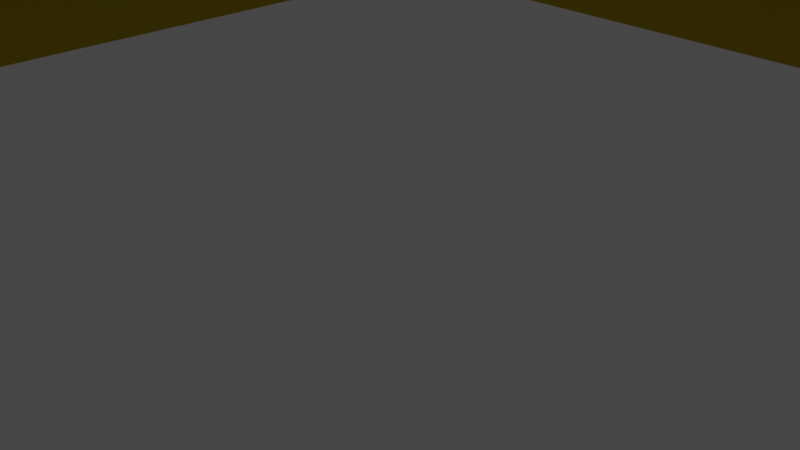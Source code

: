# Source: monument.blend  (saved by Blender 2.90.8; exported with 4.5.12 LTS)
import bpy
from mathutils import Matrix  # noqa: F401  (used for matrix-valued properties, if any)

bpy.ops.wm.read_factory_settings(use_empty=True)
scene = bpy.context.scene
scene.name = 'Scene'

# ---- collections
col_collection = bpy.data.collections.new('Collection'); scene.collection.children.link(col_collection)

# ---- materials (node trees are filled in below, after node groups)
mat_stone = bpy.data.materials.new('Stone')
mat_stone.use_transparent_shadow = False

# ---- material node trees
mat_stone.use_nodes = True; mat_stone.node_tree.nodes.clear()
_N = mat_stone.node_tree.nodes; _L = mat_stone.node_tree.links
n0 = _N.new('ShaderNodeBsdfPrincipled'); n0.name = 'Principled BSDF'; n0.location = (10, 300)
n0.distribution = 'GGX'
n0.subsurface_method = 'BURLEY'
n0.inputs[0].default_value = (0.8, 0.6301, 0.0, 1.0)
n0.inputs[2].default_value = 0.8626
n0.inputs[3].default_value = 1.45
n0.inputs[13].default_value = 0.7308
n0.inputs[27].default_value = (0.0, 0.0, 0.0, 1.0)
n0.inputs[28].default_value = 1.0
n1 = _N.new('ShaderNodeOutputMaterial'); n1.name = 'Material Output'; n1.location = (300, 300)
_L.new(n0.outputs[0], n1.inputs[0])
n1.is_active_output = True

# ---- world
world_world = bpy.data.worlds.new('World'); scene.world = world_world
world_world.use_nodes = True; world_world.node_tree.nodes.clear()
_N = world_world.node_tree.nodes; _L = world_world.node_tree.links
n0 = _N.new('ShaderNodeOutputWorld'); n0.name = 'World Output'; n0.location = (300, 300)
n1 = _N.new('ShaderNodeBackground'); n1.name = 'Background'; n1.location = (10, 300)
n1.inputs[0].default_value = (0.05088, 0.05088, 0.05088, 1.0)
_L.new(n1.outputs[0], n0.inputs[0])
n0.is_active_output = True
world_world.color = (0.05088, 0.05088, 0.05088)
world_world.use_sun_shadow = False
world_world.sun_shadow_jitter_overblur = 0.0

# ---- cameras
cam_camera = bpy.data.cameras.new('Camera')
cam_camera.clip_end = 100.0
cam_camera.ortho_scale = 7.314

# ---- lights
light_sun = bpy.data.lights.new('Sun', 'SUN')
light_sun.transmission_factor = 0.0
light_sun.energy = 1.0
light_sun.shadow_soft_size = 0.125

# ---- meshes
me_washingtonmonument210 = bpy.data.meshes.new('WashingtonMonument210')
me_washingtonmonument210.from_pydata([(-11.53, -30.56, 3.062), (-14.37, -29.33, 3.062), (-12.99, -29.97, 3.062), (6.87, 31.94, 3.062), (5.183, 32.25, 0.0), (5.183, 32.25, 3.062), (3.527, 32.48, 0.0), (3.527, 32.48, 3.062), (1.818, 32.62, 0.0), (1.818, 32.62, 3.062), (0.0, 32.67, 0.0), (0.0, 32.67, 3.062), (-1.711, 32.62, 0.0), (-1.711, 32.62, 3.062), (-3.475, 32.48, 0.0), (-3.475, 32.48, 3.062), (-5.126, 32.26, 0.0), (-5.126, 32.26, 3.062), (-6.767, 31.96, 0.0), (-6.767, 31.96, 3.062), (-8.387, 31.57, 0.0), (-8.387, 31.57, 3.062), (-10.0, 31.1, 0.0), (-10.0, 31.1, 3.062), (-11.44, 30.6, 0.0), (-11.44, 30.6, 3.062), (-13.03, 29.96, 0.0), (-13.03, 29.96, 3.062), (-14.43, 29.3, 0.0), (-14.43, 29.3, 3.062), (-15.76, 28.61, 0.0), (-15.76, 28.61, 3.062), (-17.13, 27.81, 0.0), (-17.13, 27.81, 3.062), (-18.4, 26.99, 0.0), (-18.4, 26.99, 3.062), (-19.7, 26.06, 0.0), (-19.7, 26.06, 3.062), (-20.89, 25.11, 0.0), (-20.89, 25.11, 3.062), (-22.01, 24.14, 0.0), (-22.01, 24.14, 3.062), (-23.06, 23.14, 0.0), (-23.06, 23.14, 3.062), (-24.14, 22.01, 0.0), (-24.14, 22.01, 3.062), (-25.16, 20.84, 0.0), (-25.16, 20.84, 3.062), (-26.1, 19.64, 0.0), (-26.1, 19.64, 3.062), (-26.97, 18.44, 0.0), (-26.97, 18.44, 3.062), (-27.8, 17.15, 0.0), (-27.8, 17.15, 3.062), (-28.57, 15.84, 0.0), (-28.57, 15.84, 3.062), (-29.33, 14.37, 3.062), (-29.97, 12.99, 0.0), (-29.97, 12.99, 3.062), (-30.56, 11.53, 0.0), (-30.56, 11.53, 3.062), (-31.09, 10.03, 0.0), (-31.09, 10.03, 3.062), (-31.57, 8.385, 0.0), (-31.57, 8.385, 3.062), (-31.94, 6.87, 0.0), (-31.94, 6.87, 3.062), (-32.25, 5.183, 0.0), (-32.25, 5.183, 3.062), (-32.48, 3.527, 0.0), (-32.48, 3.527, 3.062), (-32.62, 1.818, 0.0), (-32.62, 1.818, 3.062), (-32.67, 8.001e-15, 3.062), (-32.67, 0.0, 0.0), (-32.62, -1.7, 3.062), (-32.48, -3.475, 0.0), (-32.48, -3.475, 3.062), (-32.26, -5.126, 3.062), (-32.26, -5.126, 0.0), (-31.96, -6.767, 3.062), (-31.57, -8.387, 0.0), (-31.57, -8.387, 3.062), (-31.1, -10.0, 0.0), (-31.1, -10.0, 3.062), (-30.6, -11.44, 3.062), (-29.96, -13.03, 0.0), (-29.96, -13.03, 3.062), (-29.3, -14.43, 3.062), (-28.61, -15.76, 0.0), (-28.61, -15.76, 3.062), (-27.81, -17.13, 0.0), (-27.81, -17.13, 3.062), (-26.99, -18.4, 0.0), (-26.99, -18.4, 3.062), (-26.06, -19.7, 0.0), (-26.06, -19.7, 3.062), (-25.11, -20.89, 0.0), (-25.11, -20.89, 3.062), (-24.14, -22.01, 0.0), (-24.14, -22.01, 3.062), (-23.14, -23.06, 0.0), (-23.14, -23.06, 3.062), (-22.01, -24.14, 0.0), (-22.01, -24.14, 3.062), (-20.84, -25.16, 0.0), (-20.84, -25.16, 3.062), (-19.64, -26.1, 3.062), (-18.44, -26.97, 0.0), (-18.44, -26.97, 3.062), (-17.15, -27.8, 0.0), (-17.15, -27.8, 3.062), (-15.84, -28.57, 3.062), (-14.37, -29.33, 0.0), (-12.99, -29.97, 0.0), (-11.53, -30.56, 0.0), (-10.03, -31.09, 0.0), (-10.03, -31.09, 3.062), (-8.385, -31.57, 0.0), (-8.385, -31.57, 3.062), (-6.87, -31.94, 0.0), (-6.87, -31.94, 3.062), (-5.183, -32.25, 0.0), (-5.183, -32.25, 3.062), (-3.527, -32.48, 0.0), (-3.527, -32.48, 3.062), (-1.818, -32.62, 0.0), (-1.818, -32.62, 3.062), (0.0, -32.67, 0.0), (0.0, -32.67, 3.062), (1.7, -32.62, 0.0), (1.7, -32.62, 3.062), (3.475, -32.48, 3.062), (3.475, -32.48, 0.0), (5.126, -32.26, 3.062), (5.126, -32.26, 0.0), (6.767, -31.96, 3.062), (6.767, -31.96, 0.0), (8.387, -31.57, 3.062), (10.0, -31.1, 0.0), (11.44, -30.6, 3.062), (10.0, -31.1, 3.062), (13.03, -29.96, 0.0), (13.03, -29.96, 3.062), (14.43, -29.3, 3.062), (15.76, -28.61, 0.0), (15.76, -28.61, 3.062), (17.13, -27.81, 0.0), (17.13, -27.81, 3.062), (18.4, -26.99, 0.0), (18.4, -26.99, 3.062), (19.7, -26.06, 0.0), (19.7, -26.06, 3.062), (20.89, -25.11, 3.062), (22.01, -24.14, 0.0), (22.01, -24.14, 3.062), (23.06, -23.14, 0.0), (23.06, -23.14, 3.062), (24.14, -22.01, 0.0), (24.14, -22.01, 3.062), (25.16, -20.84, 0.0), (25.16, -20.84, 3.062), (26.1, -19.64, 0.0), (26.1, -19.64, 3.062), (26.97, -18.44, 0.0), (26.97, -18.44, 3.062), (27.8, -17.15, 0.0), (27.8, -17.15, 3.062), (28.57, -15.84, 0.0), (28.57, -15.84, 3.062), (29.33, -14.37, 0.0), (29.33, -14.37, 3.062), (29.97, -12.99, 0.0), (29.97, -12.99, 3.062), (30.56, -11.53, 0.0), (30.56, -11.53, 3.062), (31.09, -10.03, 3.062), (31.57, -8.385, 0.0), (31.57, -8.385, 3.062), (31.94, -6.87, 0.0), (31.94, -6.87, 3.062), (32.25, -5.183, 0.0), (32.25, -5.183, 3.062), (32.48, -3.527, 0.0), (32.48, -3.527, 3.062), (32.62, -1.818, 0.0), (32.62, -1.818, 3.062), (32.67, -4e-15, 0.0), (32.67, -4e-15, 3.062), (32.62, 1.711, 0.0), (32.62, 1.711, 3.062), (32.48, 3.475, 0.0), (32.48, 3.475, 3.062), (32.26, 5.126, 0.0), (32.26, 5.126, 3.062), (31.96, 6.767, 0.0), (31.96, 6.767, 3.062), (31.57, 8.387, 3.062), (31.1, 10.0, 0.0), (31.1, 10.0, 3.062), (30.6, 11.44, 0.0), (30.6, 11.44, 3.062), (29.96, 13.03, 0.0), (29.96, 13.03, 3.062), (29.3, 14.43, 3.062), (29.3, 14.43, 0.0), (28.61, 15.76, 3.062), (27.81, 17.13, 0.0), (27.81, 17.13, 3.062), (26.99, 18.4, 0.0), (26.99, 18.4, 3.062), (26.06, 19.7, 0.0), (26.06, 19.7, 3.062), (25.11, 20.89, 0.0), (25.11, 20.89, 3.062), (24.14, 22.01, 0.0), (24.14, 22.01, 3.062), (23.14, 23.06, 0.0), (23.14, 23.06, 3.062), (22.01, 24.14, 3.062), (20.84, 25.16, 0.0), (20.84, 25.16, 3.062), (19.64, 26.1, 0.0), (19.64, 26.1, 3.062), (18.44, 26.97, 0.0), (18.44, 26.97, 3.062), (17.15, 27.8, 0.0), (17.15, 27.8, 3.062), (15.84, 28.57, 0.0), (15.84, 28.57, 3.062), (14.37, 29.33, 3.062), (12.99, 29.97, 0.0), (12.99, 29.97, 3.062), (11.53, 30.56, 0.0), (11.53, 30.56, 3.062), (10.03, 31.09, 0.0), (10.03, 31.09, 3.062), (8.385, 31.57, 0.0), (8.385, 31.57, 3.062), (-30.6, -11.44, 0.0), (6.87, 31.94, 0.0), (8.387, -31.57, 0.0), (3.596, 3.596, 187.8), (-3.865, 3.865, 187.9), (3.865, 3.865, 187.9), (-7.69, 7.69, 3.062), (-7.69, -7.69, 3.062), (-3.865, -3.865, 187.9), (1.235, -7.564, 9.153), (-1.269, -7.564, 9.153), (-3.596, -3.596, 187.8), (3.865, -3.865, 187.9), (-2.378, -2.972, 190.9), (-2.378, -3.24, 189.5), (2.972, 2.378, 190.9), (3.24, 2.378, 189.5), (-2.972, -2.378, 190.9), (-3.24, -2.378, 189.5), (7.69, 7.69, 3.062), (7.69, -7.69, 3.062), (-7.35, -7.35, 3.062), (7.35, -7.35, 3.062), (-3.596, 3.596, 187.8), (-2.378, 2.972, 190.9), (-2.378, 3.24, 189.5), (3.596, -3.596, 187.8), (1.235, -10.16, 9.153), (1.235, -7.681, 3.479), (1.235, -10.28, 3.479), (-1.269, -10.16, 9.153), (-1.269, -7.681, 3.479), (-1.269, -10.28, 3.479), (-6.431, 2.378, 189.6), (-6.429, 6.429, 189.6), (-6.431, 6.431, 189.6), (6.431, 2.378, 189.6), (6.429, 6.429, 189.6), (6.429, 2.378, 189.6), (6.431, 2.378, 189.5), (6.014, 0.8761, 190.9), (6.014, 2.378, 190.9), (6.431, 0.8761, 189.5), (6.429, 0.8761, 189.6), (6.431, 0.8761, 189.6), (-3.24, 0.8761, 189.5), (-6.431, 2.378, 189.5), (-6.431, 0.8761, 189.5), (-6.429, 0.8761, 189.6), (-6.431, 0.8761, 189.6), (-6.014, 2.378, 190.9), (-2.972, 0.8761, 190.9), (-6.014, 0.8761, 190.9), (-6.429, 2.378, 189.6), (-6.431, -0.8761, 189.6), (6.429, -0.8761, 189.6), (-6.431, -2.378, 189.5), (-10.29, -10.29, 3.062), (-6.431, -6.431, 189.6), (-6.431, -2.378, 189.6), (-6.429, -6.429, 189.6), (-6.429, -2.378, 189.6), (10.29, 10.29, 3.062), (6.431, 6.431, 189.6), (6.431, -2.378, 189.6), (6.429, -6.429, 189.6), (6.431, -6.431, 189.6), (0.0, 0.0, 210.1), (6.014, -2.378, 190.9), (6.014, -0.8761, 190.9), (2.972, -0.8761, 190.9), (2.972, -2.378, 190.9), (6.431, -0.8761, 189.5), (6.431, -0.8761, 189.6), (3.24, -2.378, 189.5), (3.24, -0.8761, 189.5), (6.431, -2.378, 189.5), (6.429, -2.378, 189.6), (-6.014, -0.8761, 190.9), (-2.972, -0.8761, 190.9), (-3.24, -0.8761, 189.5), (-6.431, -0.8761, 189.5), (-6.429, -0.8761, 189.6), (-2.378, -6.431, 189.6), (-2.378, 6.431, 189.6), (-2.378, 6.429, 189.6), (-0.8761, -3.24, 189.5), (-2.378, -6.431, 189.5), (-0.8761, -6.431, 189.5), (-0.8761, -6.429, 189.6), (-0.8761, -6.431, 189.6), (-0.8761, -6.014, 190.9), (-2.378, -6.014, 190.9), (-2.378, -6.429, 189.6), (-0.8761, 6.431, 189.5), (-0.8761, 3.24, 189.5), (-0.8761, 6.429, 189.6), (-0.8761, 6.431, 189.6), (-2.378, 6.014, 190.9), (-0.8761, 2.972, 190.9), (-2.378, 6.431, 189.5), (0.8761, -6.429, 189.6), (0.8761, -6.431, 189.6), (0.8761, 6.431, 189.6), (0.8761, 6.429, 189.6), (2.378, -6.431, 189.6), (2.378, -6.429, 189.6), (-10.29, 10.29, 3.062), (2.378, 6.431, 189.6), (2.378, 6.014, 190.9), (0.8761, 6.014, 190.9), (2.378, -6.431, 189.5), (0.8761, -6.431, 189.5), (2.378, -3.24, 189.5), (0.8761, -3.24, 189.5), (2.378, -6.014, 190.9), (0.8761, -2.972, 190.9), (2.378, -2.972, 190.9), (0.8761, 3.24, 189.5), (2.378, 6.431, 189.5), (0.8761, 6.431, 189.5), (2.378, 2.972, 190.9), (2.378, 6.429, 189.6), (-7.35, -7.35, 0.0), (-7.35, 7.35, 3.062), (-7.35, 7.35, 0.0), (7.35, 7.35, 3.062), (7.35, 7.35, 0.0), (7.35, -7.35, 0.0), (10.29, -10.29, 3.062), (-29.33, 14.37, 0.0), (-32.62, -1.7, 0.0), (-31.96, -6.767, 0.0), (-29.3, -14.43, 0.0), (-19.64, -26.1, 0.0), (-15.84, -28.57, 0.0), (11.44, -30.6, 0.0), (14.43, -29.3, 0.0), (20.89, -25.11, 0.0), (31.09, -10.03, 0.0), (31.57, 8.387, 0.0), (28.61, 15.76, 0.0), (22.01, 24.14, 0.0), (14.37, 29.33, 0.0), (-0.8761, -2.972, 190.9), (0.0, 0.0, 205.7), (3.24, 0.8761, 189.5), (2.972, 0.8761, 190.9), (-3.24, 2.378, 189.5), (-2.972, 2.378, 190.9), (2.378, 3.24, 189.5), (0.8761, 2.972, 190.9), (-6.014, -2.378, 190.9), (-0.8761, 6.014, 190.9), (0.8761, -6.014, 190.9)], [], [(0, 1, 2), (3, 4, 5), (5, 6, 7), (7, 8, 9), (9, 10, 11), (11, 12, 13), (13, 14, 15), (15, 16, 17), (17, 18, 19), (19, 20, 21), (21, 22, 23), (23, 24, 25), (25, 26, 27), (27, 28, 29), (29, 30, 31), (31, 32, 33), (33, 34, 35), (35, 36, 37), (37, 38, 39), (39, 40, 41), (41, 42, 43), (43, 44, 45), (45, 46, 47), (47, 48, 49), (49, 50, 51), (51, 52, 53), (53, 54, 55), (54, 56, 55), (56, 57, 58), (58, 59, 60), (60, 61, 62), (62, 63, 64), (64, 65, 66), (66, 67, 68), (68, 69, 70), (70, 71, 72), (71, 73, 72), (74, 75, 73), (75, 76, 77), (76, 78, 77), (79, 80, 78), (80, 81, 82), (82, 83, 84), (83, 85, 84), (85, 86, 87), (86, 88, 87), (88, 89, 90), (90, 91, 92), (92, 93, 94), (94, 95, 96), (96, 97, 98), (98, 99, 100), (100, 101, 102), (102, 103, 104), (104, 105, 106), (105, 107, 106), (107, 108, 109), (109, 110, 111), (110, 112, 111), (112, 113, 1), (1, 114, 2), (2, 115, 0), (0, 116, 117), (117, 118, 119), (119, 120, 121), (121, 122, 123), (123, 124, 125), (125, 126, 127), (127, 128, 129), (129, 130, 131), (130, 132, 131), (133, 134, 132), (135, 136, 134), (137, 138, 136), (139, 140, 141), (140, 142, 143), (142, 144, 143), (144, 145, 146), (146, 147, 148), (148, 149, 150), (150, 151, 152), (151, 153, 152), (153, 154, 155), (155, 156, 157), (157, 158, 159), (159, 160, 161), (161, 162, 163), (163, 164, 165), (165, 166, 167), (167, 168, 169), (169, 170, 171), (171, 172, 173), (173, 174, 175), (174, 176, 175), (176, 177, 178), (178, 179, 180), (180, 181, 182), (182, 183, 184), (184, 185, 186), (186, 187, 188), (188, 189, 190), (190, 191, 192), (192, 193, 194), (194, 195, 196), (195, 197, 196), (197, 198, 199), (199, 200, 201), (201, 202, 203), (202, 204, 203), (205, 206, 204), (206, 207, 208), (208, 209, 210), (210, 211, 212), (212, 213, 214), (214, 215, 216), (216, 217, 218), (217, 219, 218), (219, 220, 221), (221, 222, 223), (223, 224, 225), (225, 226, 227), (227, 228, 229), (228, 230, 229), (230, 231, 232), (232, 233, 234), (234, 235, 236), (236, 237, 238), (81, 239, 83), (240, 238, 237), (139, 138, 241), (242, 243, 244), (245, 244, 243), (246, 243, 247), (247, 248, 249), (250, 251, 247), (250, 252, 253), (254, 242, 255), (256, 250, 257), (251, 258, 259), (260, 259, 261), (262, 247, 243), (263, 262, 264), (265, 244, 251), (266, 267, 268), (248, 269, 249), (270, 269, 271), (270, 268, 267), (272, 273, 274), (275, 276, 277), (277, 278, 275), (279, 254, 280), (281, 282, 283), (255, 281, 278), (284, 285, 286), (287, 286, 288), (289, 290, 291), (285, 292, 272), (293, 287, 288), (294, 283, 282), (295, 296, 297), (298, 299, 300), (278, 301, 302), (303, 304, 305), (306, 289, 291), (306, 307, 308), (309, 307, 310), (294, 311, 312), (313, 311, 314), (315, 316, 303), (256, 317, 318), (300, 295, 298), (319, 295, 257), (320, 321, 293), (322, 299, 297), (323, 273, 324), (325, 326, 327), (328, 327, 329), (252, 330, 331), (326, 332, 322), (333, 264, 334), (333, 335, 336), (337, 338, 263), (324, 339, 323), (340, 329, 341), (342, 335, 343), (297, 326, 322), (344, 304, 345), (339, 346, 274), (347, 276, 302), (306, 331, 330), (306, 348, 349), (345, 350, 344), (351, 352, 353), (351, 340, 341), (354, 355, 356), (357, 358, 359), (343, 359, 342), (360, 349, 348), (358, 361, 347), (362, 363, 260), (364, 365, 363), (366, 261, 365), (367, 260, 261), (104, 296, 102), (296, 100, 102), (296, 98, 100), (106, 296, 104), (296, 96, 98), (107, 296, 106), (296, 94, 96), (109, 296, 107), (111, 296, 109), (296, 92, 94), (112, 296, 111), (296, 90, 92), (296, 88, 90), (1, 296, 112), (296, 87, 88), (346, 87, 296), (346, 85, 87), (346, 84, 85), (346, 82, 84), (346, 80, 82), (346, 78, 80), (346, 77, 78), (346, 75, 77), (346, 73, 75), (346, 72, 73), (346, 70, 72), (346, 68, 70), (346, 66, 68), (346, 64, 66), (346, 62, 64), (346, 60, 62), (346, 58, 60), (346, 56, 58), (346, 55, 56), (346, 53, 55), (346, 51, 53), (346, 49, 51), (346, 47, 49), (346, 45, 47), (346, 43, 45), (346, 41, 43), (346, 39, 41), (346, 37, 39), (346, 35, 37), (346, 33, 35), (346, 31, 33), (346, 29, 31), (346, 27, 29), (301, 27, 346), (301, 25, 27), (301, 23, 25), (301, 21, 23), (301, 19, 21), (301, 17, 19), (301, 15, 17), (301, 13, 15), (301, 11, 13), (301, 9, 11), (301, 7, 9), (301, 5, 7), (301, 3, 5), (301, 238, 3), (301, 236, 238), (301, 234, 236), (301, 232, 234), (301, 230, 232), (301, 229, 230), (301, 227, 229), (301, 225, 227), (301, 223, 225), (301, 221, 223), (301, 219, 221), (301, 218, 219), (301, 216, 218), (301, 214, 216), (301, 212, 214), (301, 210, 212), (301, 208, 210), (301, 206, 208), (301, 204, 206), (301, 203, 204), (368, 203, 301), (368, 201, 203), (368, 199, 201), (368, 197, 199), (368, 196, 197), (368, 194, 196), (368, 192, 194), (368, 190, 192), (368, 188, 190), (368, 186, 188), (368, 184, 186), (368, 182, 184), (368, 180, 182), (368, 178, 180), (368, 176, 178), (368, 175, 176), (368, 173, 175), (368, 171, 173), (368, 169, 171), (368, 167, 169), (368, 165, 167), (368, 163, 165), (368, 161, 163), (368, 159, 161), (368, 157, 159), (368, 155, 157), (368, 153, 155), (368, 152, 153), (368, 150, 152), (368, 148, 150), (368, 146, 148), (368, 144, 146), (368, 143, 144), (296, 143, 368), (1, 143, 296), (1, 140, 143), (1, 141, 140), (1, 138, 141), (1, 136, 138), (1, 134, 136), (1, 132, 134), (1, 131, 132), (1, 129, 131), (1, 127, 129), (1, 125, 127), (1, 123, 125), (1, 121, 123), (1, 119, 121), (1, 117, 119), (1, 0, 117), (4, 3, 240), (6, 5, 4), (8, 7, 6), (10, 9, 8), (12, 11, 10), (14, 13, 12), (16, 15, 14), (18, 17, 16), (20, 19, 18), (22, 21, 20), (24, 23, 22), (26, 25, 24), (28, 27, 26), (30, 29, 28), (32, 31, 30), (34, 33, 32), (36, 35, 34), (38, 37, 36), (40, 39, 38), (42, 41, 40), (44, 43, 42), (46, 45, 44), (48, 47, 46), (50, 49, 48), (52, 51, 50), (54, 53, 52), (56, 54, 369), (57, 56, 369), (59, 58, 57), (61, 60, 59), (63, 62, 61), (65, 64, 63), (67, 66, 65), (69, 68, 67), (71, 70, 69), (73, 71, 74), (75, 74, 370), (76, 75, 370), (78, 76, 79), (80, 79, 371), (81, 80, 371), (83, 82, 81), (85, 83, 239), (86, 85, 239), (88, 86, 372), (89, 88, 372), (91, 90, 89), (93, 92, 91), (95, 94, 93), (97, 96, 95), (99, 98, 97), (101, 100, 99), (103, 102, 101), (105, 104, 103), (107, 105, 373), (108, 107, 373), (110, 109, 108), (112, 110, 374), (113, 112, 374), (114, 1, 113), (115, 2, 114), (116, 0, 115), (118, 117, 116), (120, 119, 118), (122, 121, 120), (124, 123, 122), (126, 125, 124), (128, 127, 126), (130, 129, 128), (132, 130, 133), (134, 133, 135), (136, 135, 137), (138, 137, 241), (140, 139, 375), (142, 140, 375), (144, 142, 376), (145, 144, 376), (147, 146, 145), (149, 148, 147), (151, 150, 149), (153, 151, 377), (154, 153, 377), (156, 155, 154), (158, 157, 156), (160, 159, 158), (162, 161, 160), (164, 163, 162), (166, 165, 164), (168, 167, 166), (170, 169, 168), (172, 171, 170), (174, 173, 172), (176, 174, 378), (177, 176, 378), (179, 178, 177), (181, 180, 179), (183, 182, 181), (185, 184, 183), (187, 186, 185), (189, 188, 187), (191, 190, 189), (193, 192, 191), (195, 194, 193), (197, 195, 379), (198, 197, 379), (200, 199, 198), (202, 201, 200), (204, 202, 205), (206, 205, 380), (207, 206, 380), (209, 208, 207), (211, 210, 209), (213, 212, 211), (215, 214, 213), (217, 216, 215), (219, 217, 381), (220, 219, 381), (222, 221, 220), (224, 223, 222), (226, 225, 224), (228, 227, 226), (230, 228, 382), (231, 230, 382), (233, 232, 231), (235, 234, 233), (237, 236, 235), (362, 103, 101), (99, 362, 101), (97, 362, 99), (362, 105, 103), (95, 362, 97), (362, 373, 105), (362, 108, 373), (93, 362, 95), (362, 110, 108), (91, 362, 93), (362, 374, 110), (89, 362, 91), (372, 362, 89), (362, 113, 374), (86, 362, 372), (362, 114, 113), (239, 362, 86), (362, 115, 114), (362, 116, 115), (367, 116, 362), (367, 118, 116), (367, 120, 118), (367, 122, 120), (367, 124, 122), (367, 126, 124), (367, 128, 126), (367, 130, 128), (367, 133, 130), (367, 135, 133), (367, 137, 135), (367, 241, 137), (367, 139, 241), (367, 375, 139), (367, 142, 375), (367, 376, 142), (367, 145, 376), (367, 147, 145), (367, 149, 147), (367, 151, 149), (367, 377, 151), (367, 154, 377), (367, 156, 154), (367, 158, 156), (367, 160, 158), (367, 162, 160), (367, 164, 162), (367, 166, 164), (367, 168, 166), (367, 170, 168), (367, 172, 170), (367, 174, 172), (367, 378, 174), (366, 378, 367), (366, 177, 378), (366, 179, 177), (366, 181, 179), (366, 183, 181), (366, 185, 183), (366, 187, 185), (366, 189, 187), (366, 191, 189), (366, 193, 191), (366, 195, 193), (366, 379, 195), (366, 198, 379), (366, 200, 198), (366, 202, 200), (366, 205, 202), (366, 380, 205), (366, 207, 380), (366, 209, 207), (366, 211, 209), (366, 213, 211), (366, 215, 213), (366, 217, 215), (366, 381, 217), (366, 220, 381), (366, 222, 220), (366, 224, 222), (366, 226, 224), (366, 228, 226), (366, 382, 228), (366, 231, 382), (366, 233, 231), (366, 235, 233), (364, 235, 366), (364, 237, 235), (364, 240, 237), (364, 4, 240), (364, 6, 4), (364, 8, 6), (364, 10, 8), (364, 12, 10), (364, 14, 12), (364, 16, 14), (364, 18, 16), (364, 20, 18), (364, 22, 20), (364, 24, 22), (364, 26, 24), (364, 28, 26), (364, 30, 28), (364, 32, 30), (364, 34, 32), (364, 36, 34), (364, 38, 36), (364, 40, 38), (364, 42, 40), (364, 44, 42), (364, 46, 44), (364, 48, 46), (364, 50, 48), (364, 52, 50), (364, 54, 52), (364, 369, 54), (364, 57, 369), (364, 59, 57), (364, 61, 59), (362, 61, 364), (239, 61, 362), (239, 63, 61), (239, 65, 63), (239, 67, 65), (239, 69, 67), (239, 71, 69), (239, 74, 71), (239, 370, 74), (239, 76, 370), (239, 79, 76), (239, 371, 79), (239, 81, 371), (238, 240, 3), (138, 139, 141), (243, 242, 262), (244, 245, 258), (243, 246, 245), (270, 259, 246), (267, 259, 270), (247, 270, 246), (247, 249, 270), (267, 251, 259), (248, 251, 267), (248, 247, 251), (251, 250, 265), (250, 352, 265), (250, 353, 352), (250, 325, 353), (250, 253, 325), (325, 355, 353), (383, 355, 325), (356, 265, 352), (356, 384, 265), (355, 384, 356), (383, 384, 355), (252, 384, 383), (252, 250, 384), (265, 255, 242), (265, 385, 255), (385, 309, 386), (385, 314, 309), (265, 314, 385), (265, 313, 314), (265, 310, 313), (384, 310, 265), (384, 309, 310), (384, 386, 309), (384, 254, 386), (242, 254, 384), (262, 257, 250), (262, 319, 257), (262, 284, 319), (262, 387, 284), (290, 319, 284), (290, 318, 319), (262, 388, 387), (384, 388, 262), (384, 290, 388), (384, 318, 290), (384, 256, 318), (250, 256, 384), (258, 251, 244), (258, 261, 259), (258, 365, 261), (245, 365, 258), (245, 363, 365), (246, 363, 245), (246, 260, 363), (259, 260, 246), (247, 262, 250), (389, 262, 242), (357, 262, 389), (334, 262, 357), (264, 262, 334), (390, 334, 357), (390, 338, 334), (242, 360, 389), (384, 360, 242), (384, 390, 360), (384, 338, 390), (384, 263, 338), (262, 263, 384), (244, 265, 242), (267, 266, 248), (269, 248, 266), (269, 270, 249), (268, 270, 271), (273, 272, 292), (276, 275, 302), (255, 280, 254), (278, 280, 255), (278, 277, 280), (254, 279, 386), (279, 385, 386), (279, 281, 385), (282, 281, 279), (281, 255, 385), (285, 284, 387), (284, 291, 290), (286, 291, 284), (286, 287, 291), (290, 289, 388), (289, 387, 388), (289, 285, 387), (292, 285, 289), (287, 293, 321), (283, 294, 312), (296, 274, 346), (295, 297, 298), (288, 320, 293), (286, 320, 288), (274, 285, 272), (296, 285, 274), (296, 286, 285), (296, 320, 286), (296, 295, 320), (299, 298, 297), (301, 305, 368), (278, 302, 275), (311, 283, 312), (311, 281, 283), (305, 315, 303), (301, 315, 305), (301, 311, 315), (301, 281, 311), (301, 278, 281), (304, 303, 316), (321, 291, 287), (317, 291, 321), (299, 391, 300), (306, 391, 299), (306, 317, 391), (306, 291, 317), (289, 273, 292), (289, 306, 273), (282, 308, 294), (279, 308, 282), (276, 280, 277), (306, 280, 276), (306, 279, 280), (306, 308, 279), (307, 304, 316), (307, 306, 304), (307, 309, 308), (314, 308, 309), (311, 308, 314), (311, 294, 308), (311, 313, 315), (307, 313, 310), (307, 315, 313), (316, 315, 307), (317, 256, 391), (257, 391, 256), (295, 391, 257), (295, 300, 391), (295, 319, 320), (317, 319, 318), (317, 320, 319), (321, 320, 317), (299, 322, 332), (273, 323, 274), (326, 325, 253), (325, 330, 383), (327, 330, 325), (327, 328, 330), (330, 252, 383), (331, 253, 252), (331, 326, 253), (332, 326, 331), (264, 333, 339), (392, 334, 338), (392, 333, 334), (335, 333, 392), (338, 337, 392), (264, 337, 263), (339, 337, 264), (339, 324, 337), (329, 340, 328), (335, 342, 336), (368, 271, 296), (368, 268, 271), (271, 297, 296), (269, 297, 271), (305, 268, 368), (305, 266, 268), (327, 341, 329), (327, 351, 341), (350, 305, 344), (350, 266, 305), (351, 266, 350), (351, 269, 266), (327, 269, 351), (326, 269, 327), (326, 297, 269), (304, 344, 305), (346, 302, 301), (342, 333, 336), (359, 333, 342), (339, 274, 323), (302, 358, 347), (346, 358, 302), (346, 359, 358), (346, 333, 359), (346, 339, 333), (276, 347, 361), (304, 354, 345), (306, 354, 304), (306, 393, 354), (393, 328, 340), (393, 330, 328), (306, 330, 393), (331, 299, 332), (331, 306, 299), (273, 337, 324), (306, 337, 273), (306, 392, 337), (335, 349, 343), (392, 349, 335), (306, 349, 392), (348, 276, 361), (348, 306, 276), (352, 354, 356), (350, 354, 352), (350, 345, 354), (352, 351, 350), (393, 353, 355), (393, 351, 353), (340, 351, 393), (355, 354, 393), (358, 357, 389), (357, 349, 390), (359, 349, 357), (359, 343, 349), (349, 360, 390), (348, 389, 360), (348, 358, 389), (361, 358, 348), (363, 362, 364), (365, 364, 366), (261, 366, 367), (260, 367, 362)])
me_washingtonmonument210.materials.append(mat_stone)
me_washingtonmonument210.use_remesh_fix_poles = True
me_washingtonmonument210.use_remesh_preserve_attributes = False
me_washingtonmonument210.use_mirror_vertex_groups = False
me_washingtonmonument210.update()

# ---- objects
ob_camera = bpy.data.objects.new('Camera', cam_camera)
ob_washingtonmonument210 = bpy.data.objects.new('WashingtonMonument210', me_washingtonmonument210)
ob_sun = bpy.data.objects.new('Sun', light_sun)

# ---- transforms, parenting, visibility, modifiers, constraints
ob_camera.location = (7.359, -6.926, 4.958)
ob_camera.rotation_euler = (1.109, 0.0, 0.8149)
ob_camera.lock_rotations_4d = False
ob_camera.empty_display_type = 'ARROWS'
ob_camera.color = (0.0, 0.0, 0.0, 0.0)
ob_camera.display_type = 'WIRE'
ob_camera.lineart.crease_threshold = 0.0
ob_washingtonmonument210.location = (0.0, 0.0, 0.0)
ob_washingtonmonument210.lineart.crease_threshold = 0.0
ob_sun.location = (0.0, 0.0, 0.0)
ob_sun.lineart.crease_threshold = 0.0

# ---- collection membership
col_collection.objects.link(ob_camera)
col_collection.objects.link(ob_washingtonmonument210)
col_collection.objects.link(ob_sun)

# ---- scene / render settings (as saved in the file)
scene.camera = ob_camera
scene.frame_start = 1; scene.frame_end = 250; scene.frame_set(1)
scene.render.engine = 'BLENDER_EEVEE_NEXT'
scene.cycles.use_denoising = False
scene.cycles.samples = 128
scene.cycles.sampling_pattern = 'TABULATED_SOBOL'
scene.cycles.use_adaptive_sampling = False
scene.cycles.use_light_tree = False
scene.view_settings.view_transform = 'Filmic'
bpy.context.view_layer.update()
